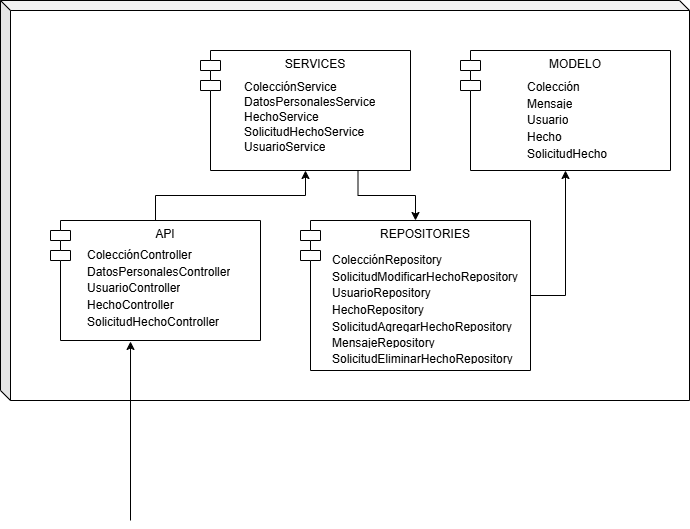

The diagram above was exported from draw.io. Its source (the exported page's mxGraphModel, read from the mxfile embedded in the PNG):
<mxGraphModel dx="786" dy="389" grid="1" gridSize="10" guides="1" tooltips="1" connect="1" arrows="1" fold="1" page="1" pageScale="1" pageWidth="827" pageHeight="1169" math="0" shadow="0">
  <root>
    <mxCell id="0" />
    <mxCell id="1" parent="0" />
    <mxCell id="J5-vdDbyBLbenrIhXtje-1" value="" style="shape=cube;whiteSpace=wrap;html=1;boundedLbl=1;backgroundOutline=1;darkOpacity=0.05;darkOpacity2=0.1;size=10;" parent="1" vertex="1">
      <mxGeometry x="70" y="200" width="689" height="400" as="geometry" />
    </mxCell>
    <mxCell id="J5-vdDbyBLbenrIhXtje-4" value="MODELO" style="shape=module;align=left;spacingLeft=20;align=center;verticalAlign=top;whiteSpace=wrap;html=1;" parent="1" vertex="1">
      <mxGeometry x="530" y="250" width="210" height="120" as="geometry" />
    </mxCell>
    <mxCell id="J5-vdDbyBLbenrIhXtje-13" style="edgeStyle=orthogonalEdgeStyle;rounded=0;orthogonalLoop=1;jettySize=auto;html=1;exitX=0.75;exitY=1;exitDx=0;exitDy=0;" parent="1" source="J5-vdDbyBLbenrIhXtje-5" target="J5-vdDbyBLbenrIhXtje-7" edge="1">
      <mxGeometry relative="1" as="geometry" />
    </mxCell>
    <mxCell id="J5-vdDbyBLbenrIhXtje-5" value="SERVICES" style="shape=module;align=left;spacingLeft=20;align=center;verticalAlign=top;whiteSpace=wrap;html=1;" parent="1" vertex="1">
      <mxGeometry x="270" y="250" width="210" height="120" as="geometry" />
    </mxCell>
    <mxCell id="J5-vdDbyBLbenrIhXtje-14" style="edgeStyle=orthogonalEdgeStyle;rounded=0;orthogonalLoop=1;jettySize=auto;html=1;exitX=0.5;exitY=0;exitDx=0;exitDy=0;" parent="1" source="J5-vdDbyBLbenrIhXtje-6" target="J5-vdDbyBLbenrIhXtje-5" edge="1">
      <mxGeometry relative="1" as="geometry" />
    </mxCell>
    <mxCell id="J5-vdDbyBLbenrIhXtje-6" value="API" style="shape=module;align=left;spacingLeft=20;align=center;verticalAlign=top;whiteSpace=wrap;html=1;" parent="1" vertex="1">
      <mxGeometry x="120" y="420" width="210" height="120" as="geometry" />
    </mxCell>
    <mxCell id="J5-vdDbyBLbenrIhXtje-15" style="edgeStyle=orthogonalEdgeStyle;rounded=0;orthogonalLoop=1;jettySize=auto;html=1;exitX=1;exitY=0.5;exitDx=0;exitDy=0;entryX=0.5;entryY=1;entryDx=0;entryDy=0;" parent="1" source="J5-vdDbyBLbenrIhXtje-7" target="J5-vdDbyBLbenrIhXtje-4" edge="1">
      <mxGeometry relative="1" as="geometry" />
    </mxCell>
    <mxCell id="J5-vdDbyBLbenrIhXtje-7" value="REPOSITORIES" style="shape=module;align=left;spacingLeft=20;align=center;verticalAlign=top;whiteSpace=wrap;html=1;" parent="1" vertex="1">
      <mxGeometry x="370" y="420" width="230" height="150" as="geometry" />
    </mxCell>
    <mxCell id="J5-vdDbyBLbenrIhXtje-11" value="" style="endArrow=classic;html=1;rounded=0;entryX=0.381;entryY=1.008;entryDx=0;entryDy=0;entryPerimeter=0;" parent="1" target="J5-vdDbyBLbenrIhXtje-6" edge="1">
      <mxGeometry width="50" height="50" relative="1" as="geometry">
        <mxPoint x="200" y="720" as="sourcePoint" />
        <mxPoint x="850" y="520" as="targetPoint" />
        <Array as="points">
          <mxPoint x="200" y="600" />
        </Array>
      </mxGeometry>
    </mxCell>
    <mxCell id="J5-vdDbyBLbenrIhXtje-16" value="" style="shape=table;startSize=0;container=1;collapsible=0;childLayout=tableLayout;fontSize=11;fillColor=none;strokeColor=none;" parent="1" vertex="1">
      <mxGeometry x="307" y="277" width="160" height="75" as="geometry" />
    </mxCell>
    <mxCell id="J5-vdDbyBLbenrIhXtje-17" value="" style="shape=tableRow;horizontal=0;startSize=0;swimlaneHead=0;swimlaneBody=0;strokeColor=inherit;top=0;left=0;bottom=0;right=0;collapsible=0;dropTarget=0;fillColor=none;points=[[0,0.5],[1,0.5]];portConstraint=eastwest;fontSize=16;" parent="J5-vdDbyBLbenrIhXtje-16" vertex="1">
      <mxGeometry width="160" height="15" as="geometry" />
    </mxCell>
    <mxCell id="J5-vdDbyBLbenrIhXtje-18" value="ColecciónService" style="shape=partialRectangle;html=1;whiteSpace=wrap;connectable=0;strokeColor=inherit;overflow=hidden;fillColor=none;top=0;left=0;bottom=0;right=0;pointerEvents=1;fontSize=12;align=left;spacingLeft=5;" parent="J5-vdDbyBLbenrIhXtje-17" vertex="1">
      <mxGeometry width="160" height="15" as="geometry">
        <mxRectangle width="160" height="15" as="alternateBounds" />
      </mxGeometry>
    </mxCell>
    <mxCell id="J5-vdDbyBLbenrIhXtje-19" value="" style="shape=tableRow;horizontal=0;startSize=0;swimlaneHead=0;swimlaneBody=0;strokeColor=inherit;top=0;left=0;bottom=0;right=0;collapsible=0;dropTarget=0;fillColor=none;points=[[0,0.5],[1,0.5]];portConstraint=eastwest;fontSize=16;" parent="J5-vdDbyBLbenrIhXtje-16" vertex="1">
      <mxGeometry y="15" width="160" height="15" as="geometry" />
    </mxCell>
    <mxCell id="J5-vdDbyBLbenrIhXtje-20" value="DatosPersonalesService" style="shape=partialRectangle;html=1;whiteSpace=wrap;connectable=0;strokeColor=inherit;overflow=hidden;fillColor=none;top=0;left=0;bottom=0;right=0;pointerEvents=1;fontSize=12;align=left;spacingLeft=5;" parent="J5-vdDbyBLbenrIhXtje-19" vertex="1">
      <mxGeometry width="160" height="15" as="geometry">
        <mxRectangle width="160" height="15" as="alternateBounds" />
      </mxGeometry>
    </mxCell>
    <mxCell id="J5-vdDbyBLbenrIhXtje-23" style="shape=tableRow;horizontal=0;startSize=0;swimlaneHead=0;swimlaneBody=0;strokeColor=inherit;top=0;left=0;bottom=0;right=0;collapsible=0;dropTarget=0;fillColor=none;points=[[0,0.5],[1,0.5]];portConstraint=eastwest;fontSize=16;" parent="J5-vdDbyBLbenrIhXtje-16" vertex="1">
      <mxGeometry y="30" width="160" height="15" as="geometry" />
    </mxCell>
    <mxCell id="J5-vdDbyBLbenrIhXtje-24" value="HechoService" style="shape=partialRectangle;html=1;whiteSpace=wrap;connectable=0;strokeColor=inherit;overflow=hidden;fillColor=none;top=0;left=0;bottom=0;right=0;pointerEvents=1;fontSize=12;align=left;spacingLeft=5;" parent="J5-vdDbyBLbenrIhXtje-23" vertex="1">
      <mxGeometry width="160" height="15" as="geometry">
        <mxRectangle width="160" height="15" as="alternateBounds" />
      </mxGeometry>
    </mxCell>
    <mxCell id="J5-vdDbyBLbenrIhXtje-27" style="shape=tableRow;horizontal=0;startSize=0;swimlaneHead=0;swimlaneBody=0;strokeColor=inherit;top=0;left=0;bottom=0;right=0;collapsible=0;dropTarget=0;fillColor=none;points=[[0,0.5],[1,0.5]];portConstraint=eastwest;fontSize=16;" parent="J5-vdDbyBLbenrIhXtje-16" vertex="1">
      <mxGeometry y="45" width="160" height="15" as="geometry" />
    </mxCell>
    <mxCell id="J5-vdDbyBLbenrIhXtje-28" value="SolicitudHechoService" style="shape=partialRectangle;html=1;whiteSpace=wrap;connectable=0;strokeColor=inherit;overflow=hidden;fillColor=none;top=0;left=0;bottom=0;right=0;pointerEvents=1;fontSize=12;align=left;spacingLeft=5;" parent="J5-vdDbyBLbenrIhXtje-27" vertex="1">
      <mxGeometry width="160" height="15" as="geometry">
        <mxRectangle width="160" height="15" as="alternateBounds" />
      </mxGeometry>
    </mxCell>
    <mxCell id="J5-vdDbyBLbenrIhXtje-29" style="shape=tableRow;horizontal=0;startSize=0;swimlaneHead=0;swimlaneBody=0;strokeColor=inherit;top=0;left=0;bottom=0;right=0;collapsible=0;dropTarget=0;fillColor=none;points=[[0,0.5],[1,0.5]];portConstraint=eastwest;fontSize=16;" parent="J5-vdDbyBLbenrIhXtje-16" vertex="1">
      <mxGeometry y="60" width="160" height="15" as="geometry" />
    </mxCell>
    <mxCell id="J5-vdDbyBLbenrIhXtje-30" value="UsuarioService" style="shape=partialRectangle;html=1;whiteSpace=wrap;connectable=0;strokeColor=inherit;overflow=hidden;fillColor=none;top=0;left=0;bottom=0;right=0;pointerEvents=1;fontSize=12;align=left;spacingLeft=5;" parent="J5-vdDbyBLbenrIhXtje-29" vertex="1">
      <mxGeometry width="160" height="15" as="geometry">
        <mxRectangle width="160" height="15" as="alternateBounds" />
      </mxGeometry>
    </mxCell>
    <mxCell id="J5-vdDbyBLbenrIhXtje-25" value="" style="shape=tableRow;horizontal=0;startSize=0;swimlaneHead=0;swimlaneBody=0;strokeColor=inherit;top=0;left=0;bottom=0;right=0;collapsible=0;dropTarget=0;fillColor=none;points=[[0,0.5],[1,0.5]];portConstraint=eastwest;fontSize=16;" parent="1" vertex="1">
      <mxGeometry x="320" y="360" width="134" height="20" as="geometry" />
    </mxCell>
    <mxCell id="J5-vdDbyBLbenrIhXtje-31" value="" style="shape=table;startSize=0;container=1;collapsible=0;childLayout=tableLayout;fontSize=11;fillColor=none;strokeColor=none;" parent="1" vertex="1">
      <mxGeometry x="150" y="445" width="160" height="100" as="geometry" />
    </mxCell>
    <mxCell id="J5-vdDbyBLbenrIhXtje-32" value="" style="shape=tableRow;horizontal=0;startSize=0;swimlaneHead=0;swimlaneBody=0;strokeColor=inherit;top=0;left=0;bottom=0;right=0;collapsible=0;dropTarget=0;fillColor=none;points=[[0,0.5],[1,0.5]];portConstraint=eastwest;fontSize=16;" parent="J5-vdDbyBLbenrIhXtje-31" vertex="1">
      <mxGeometry width="160" height="17" as="geometry" />
    </mxCell>
    <mxCell id="J5-vdDbyBLbenrIhXtje-33" value="ColecciónController" style="shape=partialRectangle;html=1;whiteSpace=wrap;connectable=0;strokeColor=inherit;overflow=hidden;fillColor=none;top=0;left=0;bottom=0;right=0;pointerEvents=1;fontSize=12;align=left;spacingLeft=5;" parent="J5-vdDbyBLbenrIhXtje-32" vertex="1">
      <mxGeometry width="160" height="17" as="geometry">
        <mxRectangle width="160" height="17" as="alternateBounds" />
      </mxGeometry>
    </mxCell>
    <mxCell id="J5-vdDbyBLbenrIhXtje-34" value="" style="shape=tableRow;horizontal=0;startSize=0;swimlaneHead=0;swimlaneBody=0;strokeColor=inherit;top=0;left=0;bottom=0;right=0;collapsible=0;dropTarget=0;fillColor=none;points=[[0,0.5],[1,0.5]];portConstraint=eastwest;fontSize=16;" parent="J5-vdDbyBLbenrIhXtje-31" vertex="1">
      <mxGeometry y="17" width="160" height="16" as="geometry" />
    </mxCell>
    <mxCell id="J5-vdDbyBLbenrIhXtje-35" value="DatosPersonalesController" style="shape=partialRectangle;html=1;whiteSpace=wrap;connectable=0;strokeColor=inherit;overflow=hidden;fillColor=none;top=0;left=0;bottom=0;right=0;pointerEvents=1;fontSize=12;align=left;spacingLeft=5;" parent="J5-vdDbyBLbenrIhXtje-34" vertex="1">
      <mxGeometry width="160" height="16" as="geometry">
        <mxRectangle width="160" height="16" as="alternateBounds" />
      </mxGeometry>
    </mxCell>
    <mxCell id="J5-vdDbyBLbenrIhXtje-36" value="" style="shape=tableRow;horizontal=0;startSize=0;swimlaneHead=0;swimlaneBody=0;strokeColor=inherit;top=0;left=0;bottom=0;right=0;collapsible=0;dropTarget=0;fillColor=none;points=[[0,0.5],[1,0.5]];portConstraint=eastwest;fontSize=16;" parent="J5-vdDbyBLbenrIhXtje-31" vertex="1">
      <mxGeometry y="33" width="160" height="17" as="geometry" />
    </mxCell>
    <mxCell id="J5-vdDbyBLbenrIhXtje-37" value="UsuarioController" style="shape=partialRectangle;html=1;whiteSpace=wrap;connectable=0;strokeColor=inherit;overflow=hidden;fillColor=none;top=0;left=0;bottom=0;right=0;pointerEvents=1;fontSize=12;align=left;spacingLeft=5;" parent="J5-vdDbyBLbenrIhXtje-36" vertex="1">
      <mxGeometry width="160" height="17" as="geometry">
        <mxRectangle width="160" height="17" as="alternateBounds" />
      </mxGeometry>
    </mxCell>
    <mxCell id="J5-vdDbyBLbenrIhXtje-38" style="shape=tableRow;horizontal=0;startSize=0;swimlaneHead=0;swimlaneBody=0;strokeColor=inherit;top=0;left=0;bottom=0;right=0;collapsible=0;dropTarget=0;fillColor=none;points=[[0,0.5],[1,0.5]];portConstraint=eastwest;fontSize=16;" parent="J5-vdDbyBLbenrIhXtje-31" vertex="1">
      <mxGeometry y="50" width="160" height="17" as="geometry" />
    </mxCell>
    <mxCell id="J5-vdDbyBLbenrIhXtje-39" value="HechoController" style="shape=partialRectangle;html=1;whiteSpace=wrap;connectable=0;strokeColor=inherit;overflow=hidden;fillColor=none;top=0;left=0;bottom=0;right=0;pointerEvents=1;fontSize=12;align=left;spacingLeft=5;" parent="J5-vdDbyBLbenrIhXtje-38" vertex="1">
      <mxGeometry width="160" height="17" as="geometry">
        <mxRectangle width="160" height="17" as="alternateBounds" />
      </mxGeometry>
    </mxCell>
    <mxCell id="J5-vdDbyBLbenrIhXtje-40" style="shape=tableRow;horizontal=0;startSize=0;swimlaneHead=0;swimlaneBody=0;strokeColor=inherit;top=0;left=0;bottom=0;right=0;collapsible=0;dropTarget=0;fillColor=none;points=[[0,0.5],[1,0.5]];portConstraint=eastwest;fontSize=16;" parent="J5-vdDbyBLbenrIhXtje-31" vertex="1">
      <mxGeometry y="67" width="160" height="16" as="geometry" />
    </mxCell>
    <mxCell id="J5-vdDbyBLbenrIhXtje-41" value="SolicitudHechoController" style="shape=partialRectangle;html=1;whiteSpace=wrap;connectable=0;strokeColor=inherit;overflow=hidden;fillColor=none;top=0;left=0;bottom=0;right=0;pointerEvents=1;fontSize=12;align=left;spacingLeft=5;" parent="J5-vdDbyBLbenrIhXtje-40" vertex="1">
      <mxGeometry width="160" height="16" as="geometry">
        <mxRectangle width="160" height="16" as="alternateBounds" />
      </mxGeometry>
    </mxCell>
    <mxCell id="J5-vdDbyBLbenrIhXtje-42" style="shape=tableRow;horizontal=0;startSize=0;swimlaneHead=0;swimlaneBody=0;strokeColor=inherit;top=0;left=0;bottom=0;right=0;collapsible=0;dropTarget=0;fillColor=none;points=[[0,0.5],[1,0.5]];portConstraint=eastwest;fontSize=16;" parent="J5-vdDbyBLbenrIhXtje-31" vertex="1">
      <mxGeometry y="83" width="160" height="17" as="geometry" />
    </mxCell>
    <mxCell id="J5-vdDbyBLbenrIhXtje-43" value="" style="shape=partialRectangle;html=1;whiteSpace=wrap;connectable=0;strokeColor=inherit;overflow=hidden;fillColor=none;top=0;left=0;bottom=0;right=0;pointerEvents=1;fontSize=12;align=left;spacingLeft=5;" parent="J5-vdDbyBLbenrIhXtje-42" vertex="1">
      <mxGeometry width="160" height="17" as="geometry">
        <mxRectangle width="160" height="17" as="alternateBounds" />
      </mxGeometry>
    </mxCell>
    <mxCell id="J5-vdDbyBLbenrIhXtje-57" value="Colección" style="shape=partialRectangle;html=1;whiteSpace=wrap;connectable=0;strokeColor=inherit;overflow=hidden;fillColor=none;top=0;left=0;bottom=0;right=0;pointerEvents=1;fontSize=12;align=left;spacingLeft=5;" parent="1" vertex="1">
      <mxGeometry x="590" y="277" width="128" height="17" as="geometry">
        <mxRectangle width="128" height="17" as="alternateBounds" />
      </mxGeometry>
    </mxCell>
    <mxCell id="J5-vdDbyBLbenrIhXtje-58" value="Mensaje" style="shape=partialRectangle;html=1;whiteSpace=wrap;connectable=0;strokeColor=inherit;overflow=hidden;fillColor=none;top=0;left=0;bottom=0;right=0;pointerEvents=1;fontSize=12;align=left;spacingLeft=5;" parent="1" vertex="1">
      <mxGeometry x="590" y="294" width="128" height="16" as="geometry">
        <mxRectangle width="128" height="16" as="alternateBounds" />
      </mxGeometry>
    </mxCell>
    <mxCell id="J5-vdDbyBLbenrIhXtje-59" value="Usuario" style="shape=partialRectangle;html=1;whiteSpace=wrap;connectable=0;strokeColor=inherit;overflow=hidden;fillColor=none;top=0;left=0;bottom=0;right=0;pointerEvents=1;fontSize=12;align=left;spacingLeft=5;" parent="1" vertex="1">
      <mxGeometry x="590" y="310" width="128" height="17" as="geometry">
        <mxRectangle width="128" height="17" as="alternateBounds" />
      </mxGeometry>
    </mxCell>
    <mxCell id="J5-vdDbyBLbenrIhXtje-60" value="Hecho" style="shape=partialRectangle;html=1;whiteSpace=wrap;connectable=0;strokeColor=inherit;overflow=hidden;fillColor=none;top=0;left=0;bottom=0;right=0;pointerEvents=1;fontSize=12;align=left;spacingLeft=5;" parent="1" vertex="1">
      <mxGeometry x="590" y="327" width="128" height="17" as="geometry">
        <mxRectangle width="128" height="17" as="alternateBounds" />
      </mxGeometry>
    </mxCell>
    <mxCell id="J5-vdDbyBLbenrIhXtje-61" value="SolicitudHecho" style="shape=partialRectangle;html=1;whiteSpace=wrap;connectable=0;strokeColor=inherit;overflow=hidden;fillColor=none;top=0;left=0;bottom=0;right=0;pointerEvents=1;fontSize=12;align=left;spacingLeft=5;" parent="1" vertex="1">
      <mxGeometry x="590" y="344" width="128" height="16" as="geometry">
        <mxRectangle width="128" height="16" as="alternateBounds" />
      </mxGeometry>
    </mxCell>
    <mxCell id="J5-vdDbyBLbenrIhXtje-62" value="ColecciónRepository" style="shape=partialRectangle;html=1;whiteSpace=wrap;connectable=0;strokeColor=inherit;overflow=hidden;fillColor=none;top=0;left=0;bottom=0;right=0;pointerEvents=1;fontSize=12;align=left;spacingLeft=5;" parent="1" vertex="1">
      <mxGeometry x="395" y="450" width="128" height="17" as="geometry">
        <mxRectangle width="128" height="17" as="alternateBounds" />
      </mxGeometry>
    </mxCell>
    <mxCell id="J5-vdDbyBLbenrIhXtje-63" value="SolicitudModificarHechoRepository" style="shape=partialRectangle;html=1;whiteSpace=wrap;connectable=0;strokeColor=inherit;overflow=hidden;fillColor=none;top=0;left=0;bottom=0;right=0;pointerEvents=1;fontSize=12;align=left;spacingLeft=5;" parent="1" vertex="1">
      <mxGeometry x="395" y="467" width="195" height="16" as="geometry">
        <mxRectangle width="128" height="16" as="alternateBounds" />
      </mxGeometry>
    </mxCell>
    <mxCell id="J5-vdDbyBLbenrIhXtje-64" value="UsuarioRepository" style="shape=partialRectangle;html=1;whiteSpace=wrap;connectable=0;strokeColor=inherit;overflow=hidden;fillColor=none;top=0;left=0;bottom=0;right=0;pointerEvents=1;fontSize=12;align=left;spacingLeft=5;" parent="1" vertex="1">
      <mxGeometry x="395" y="483" width="128" height="17" as="geometry">
        <mxRectangle width="128" height="17" as="alternateBounds" />
      </mxGeometry>
    </mxCell>
    <mxCell id="J5-vdDbyBLbenrIhXtje-65" value="HechoRepository" style="shape=partialRectangle;html=1;whiteSpace=wrap;connectable=0;strokeColor=inherit;overflow=hidden;fillColor=none;top=0;left=0;bottom=0;right=0;pointerEvents=1;fontSize=12;align=left;spacingLeft=5;" parent="1" vertex="1">
      <mxGeometry x="395" y="500" width="128" height="17" as="geometry">
        <mxRectangle width="128" height="17" as="alternateBounds" />
      </mxGeometry>
    </mxCell>
    <mxCell id="J5-vdDbyBLbenrIhXtje-66" value="SolicitudAgregarHechoRepository" style="shape=partialRectangle;html=1;whiteSpace=wrap;connectable=0;strokeColor=inherit;overflow=hidden;fillColor=none;top=0;left=0;bottom=0;right=0;pointerEvents=1;fontSize=12;align=left;spacingLeft=5;" parent="1" vertex="1">
      <mxGeometry x="395" y="517" width="195" height="16" as="geometry">
        <mxRectangle width="128" height="16" as="alternateBounds" />
      </mxGeometry>
    </mxCell>
    <mxCell id="J5-vdDbyBLbenrIhXtje-67" value="MensajeRepository" style="shape=partialRectangle;html=1;whiteSpace=wrap;connectable=0;strokeColor=inherit;overflow=hidden;fillColor=none;top=0;left=0;bottom=0;right=0;pointerEvents=1;fontSize=12;align=left;spacingLeft=5;" parent="1" vertex="1">
      <mxGeometry x="395" y="533" width="128" height="16" as="geometry">
        <mxRectangle width="128" height="16" as="alternateBounds" />
      </mxGeometry>
    </mxCell>
    <mxCell id="J5-vdDbyBLbenrIhXtje-68" value="SolicitudEliminarHechoRepository" style="shape=partialRectangle;html=1;whiteSpace=wrap;connectable=0;strokeColor=inherit;overflow=hidden;fillColor=none;top=0;left=0;bottom=0;right=0;pointerEvents=1;fontSize=12;align=left;spacingLeft=5;" parent="1" vertex="1">
      <mxGeometry x="395" y="549" width="195" height="16" as="geometry">
        <mxRectangle width="128" height="16" as="alternateBounds" />
      </mxGeometry>
    </mxCell>
  </root>
</mxGraphModel>